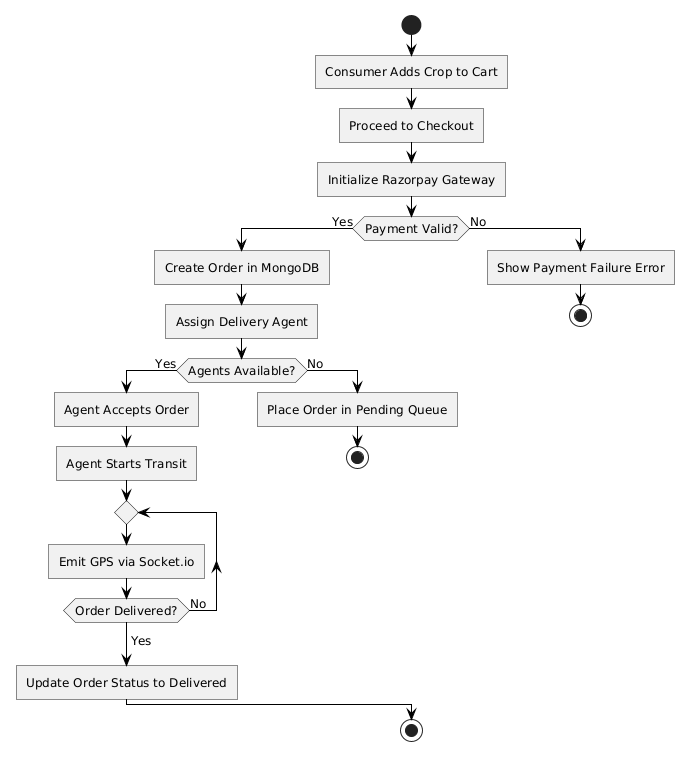

The diagram above was rendered by PlantUML. Its source (embedded in the PNG):
@startuml
skinparam Shadowing false
skinparam RoundCorner 0
skinparam DefaultFontName "Arial"
skinparam DefaultFontSize 12
skinparam DefaultFontColor black
skinparam BackgroundColor white
skinparam ClassBackgroundColor white
skinparam ClassBorderColor black
skinparam ClassBorderThickness 1.5
skinparam UseCaseBackgroundColor white
skinparam UseCaseBorderColor black
skinparam UseCaseBorderThickness 1.5
skinparam ActorBackgroundColor white
skinparam ActorBorderColor black
skinparam ArrowColor black
skinparam PackageBackgroundColor white
skinparam PackageBorderColor black
skinparam linetype ortho


start
:Consumer Adds Crop to Cart;
:Proceed to Checkout;
:Initialize Razorpay Gateway;

if (Payment Valid?) then (Yes)
  :Create Order in MongoDB;
  :Assign Delivery Agent;
  if (Agents Available?) then (Yes)
    :Agent Accepts Order;
    :Agent Starts Transit;
    repeat
      :Emit GPS via Socket.io;
    repeat while (Order Delivered?) is (No)
    ->Yes;
    :Update Order Status to Delivered;
  else (No)
    :Place Order in Pending Queue;
    stop
  endif
else (No)
  :Show Payment Failure Error;
  stop
endif

stop
@enduml